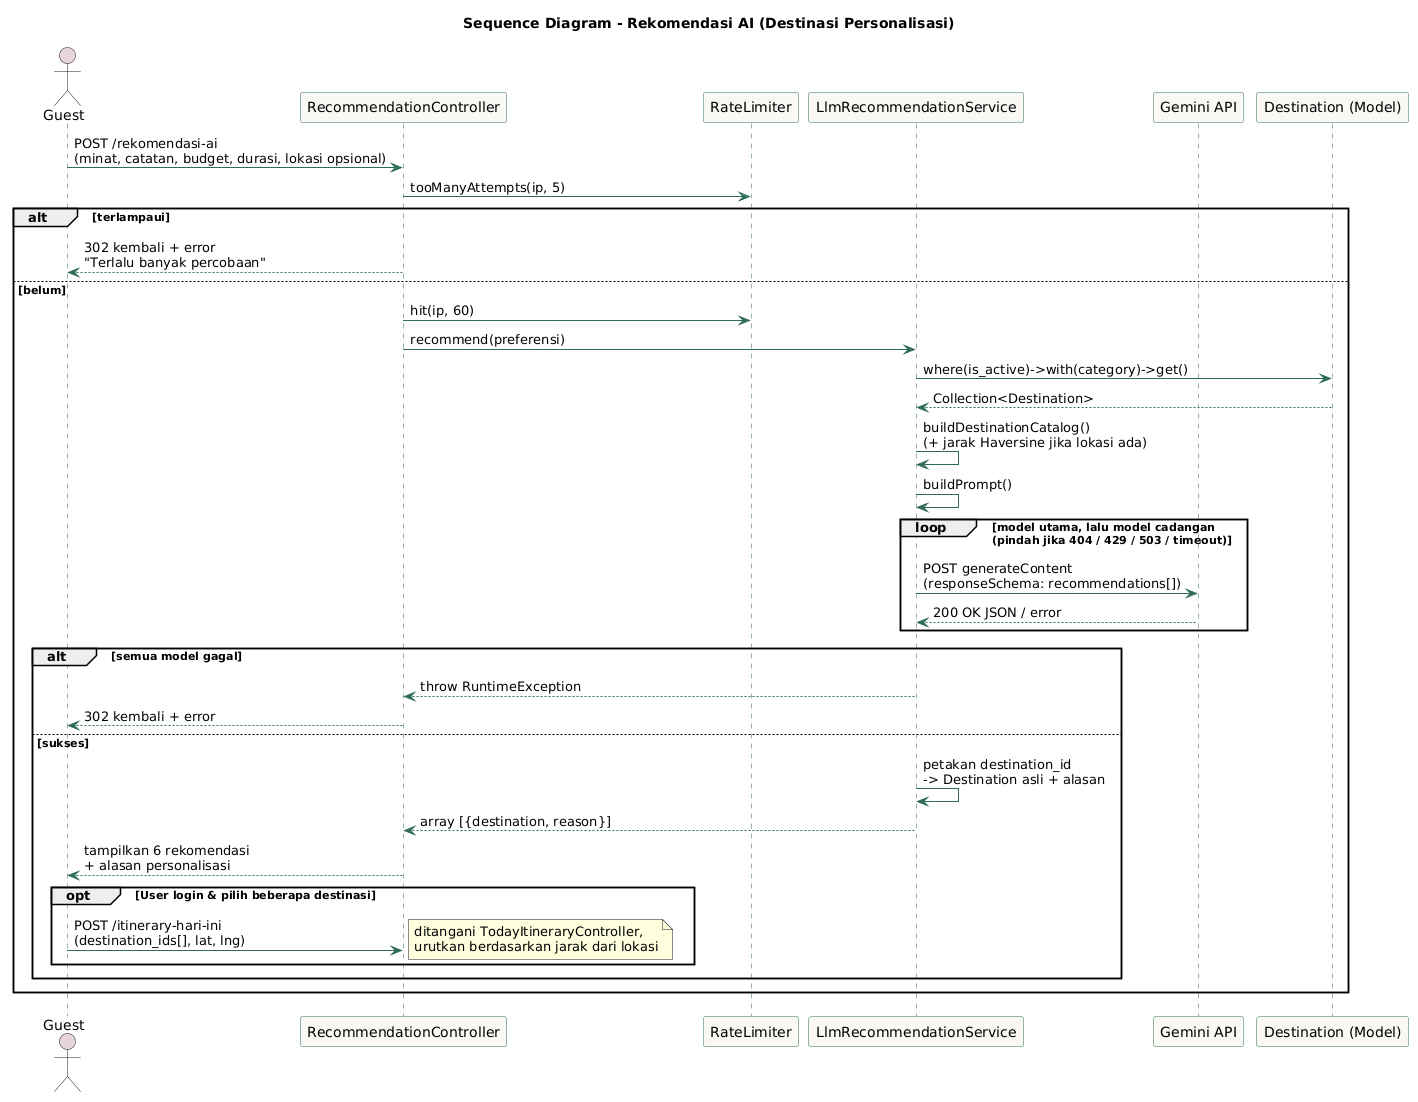

The diagram above was rendered by PlantUML. Its source (embedded in the PNG):
@startuml
title Sequence Diagram - Rekomendasi AI (Destinasi Personalisasi)

skinparam sequence {
  ArrowColor #2F6B5A
  LifeLineBorderColor #2F6B5A
  ParticipantBorderColor #2F6B5A
  ParticipantBackgroundColor #FAF8F3
  ActorBackgroundColor #E8D5DA
}

actor Guest as User
participant "RecommendationController" as Ctrl
participant "RateLimiter" as RL
participant "LlmRecommendationService" as Service
participant "Gemini API" as Gemini
participant "Destination (Model)" as Dest

User -> Ctrl : POST /rekomendasi-ai\n(minat, catatan, budget, durasi, lokasi opsional)
Ctrl -> RL : tooManyAttempts(ip, 5)
alt terlampaui
  Ctrl --> User : 302 kembali + error\n"Terlalu banyak percobaan"
else belum
  Ctrl -> RL : hit(ip, 60)
  Ctrl -> Service : recommend(preferensi)
  Service -> Dest : where(is_active)->with(category)->get()
  Dest --> Service : Collection<Destination>
  Service -> Service : buildDestinationCatalog()\n(+ jarak Haversine jika lokasi ada)
  Service -> Service : buildPrompt()
  loop model utama, lalu model cadangan\n(pindah jika 404 / 429 / 503 / timeout)
    Service -> Gemini : POST generateContent\n(responseSchema: recommendations[])
    Gemini --> Service : 200 OK JSON / error
  end

  alt semua model gagal
    Service --> Ctrl : throw RuntimeException
    Ctrl --> User : 302 kembali + error
  else sukses
    Service -> Service : petakan destination_id\n-> Destination asli + alasan
    Service --> Ctrl : array [{destination, reason}]
    Ctrl --> User : tampilkan 6 rekomendasi\n+ alasan personalisasi

    opt User login & pilih beberapa destinasi
      User -> Ctrl : POST /itinerary-hari-ini\n(destination_ids[], lat, lng)
      note right : ditangani TodayItineraryController,\nurutkan berdasarkan jarak dari lokasi
    end
  end
end
@enduml